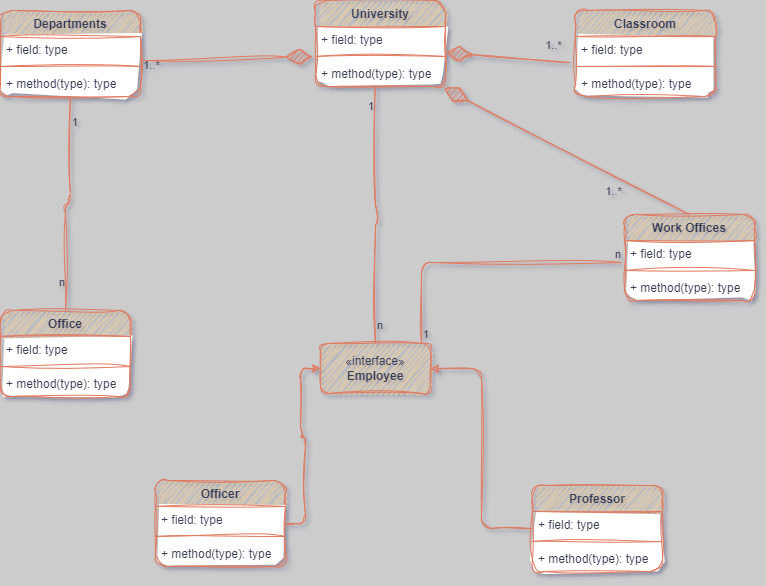

The diagram above was exported from draw.io. Its source (the exported page's mxGraphModel, read from the mxfile embedded in the PNG):
<mxGraphModel dx="1035" dy="532" grid="0" gridSize="10" guides="1" tooltips="1" connect="1" arrows="1" fold="1" page="1" pageScale="1" pageWidth="850" pageHeight="1100" background="#CCCCCC" math="0" shadow="1">
  <root>
    <mxCell id="0" />
    <mxCell id="1" parent="0" />
    <mxCell id="t9Yq3sFJjKarkmrQ8vwm-9" value="Classroom" style="swimlane;fontStyle=1;align=center;verticalAlign=top;childLayout=stackLayout;horizontal=1;startSize=26;horizontalStack=0;resizeParent=1;resizeParentMax=0;resizeLast=0;collapsible=1;marginBottom=0;whiteSpace=wrap;html=1;fillColor=#F2CC8F;strokeColor=#E07A5F;swimlaneFillColor=#FFFFFF;fontColor=#393C56;labelBorderColor=none;labelBackgroundColor=none;rounded=1;sketch=1;curveFitting=1;jiggle=2;" vertex="1" parent="1">
      <mxGeometry x="630" y="110" width="140" height="86" as="geometry" />
    </mxCell>
    <mxCell id="t9Yq3sFJjKarkmrQ8vwm-10" value="+ field: type" style="text;strokeColor=none;fillColor=none;align=left;verticalAlign=top;spacingLeft=4;spacingRight=4;overflow=hidden;rotatable=0;points=[[0,0.5],[1,0.5]];portConstraint=eastwest;whiteSpace=wrap;html=1;labelBackgroundColor=none;fontColor=#393C56;rounded=1;sketch=1;curveFitting=1;jiggle=2;" vertex="1" parent="t9Yq3sFJjKarkmrQ8vwm-9">
      <mxGeometry y="26" width="140" height="26" as="geometry" />
    </mxCell>
    <mxCell id="t9Yq3sFJjKarkmrQ8vwm-11" value="" style="line;strokeWidth=1;fillColor=none;align=left;verticalAlign=middle;spacingTop=-1;spacingLeft=3;spacingRight=3;rotatable=0;labelPosition=right;points=[];portConstraint=eastwest;strokeColor=#E07A5F;labelBackgroundColor=none;fontColor=#393C56;rounded=1;sketch=1;curveFitting=1;jiggle=2;" vertex="1" parent="t9Yq3sFJjKarkmrQ8vwm-9">
      <mxGeometry y="52" width="140" height="8" as="geometry" />
    </mxCell>
    <mxCell id="t9Yq3sFJjKarkmrQ8vwm-12" value="+ method(type): type" style="text;strokeColor=none;fillColor=none;align=left;verticalAlign=top;spacingLeft=4;spacingRight=4;overflow=hidden;rotatable=0;points=[[0,0.5],[1,0.5]];portConstraint=eastwest;whiteSpace=wrap;html=1;labelBackgroundColor=none;fontColor=#393C56;rounded=1;sketch=1;curveFitting=1;jiggle=2;" vertex="1" parent="t9Yq3sFJjKarkmrQ8vwm-9">
      <mxGeometry y="60" width="140" height="26" as="geometry" />
    </mxCell>
    <mxCell id="t9Yq3sFJjKarkmrQ8vwm-13" value="Departments" style="swimlane;fontStyle=1;align=center;verticalAlign=top;childLayout=stackLayout;horizontal=1;startSize=26;horizontalStack=0;resizeParent=1;resizeParentMax=0;resizeLast=0;collapsible=1;marginBottom=0;whiteSpace=wrap;html=1;fillColor=#F2CC8F;strokeColor=#E07A5F;swimlaneFillColor=#FFFFFF;fontColor=#393C56;labelBorderColor=none;labelBackgroundColor=none;rounded=1;sketch=1;curveFitting=1;jiggle=2;" vertex="1" parent="1">
      <mxGeometry x="55" y="110" width="140" height="86" as="geometry" />
    </mxCell>
    <mxCell id="t9Yq3sFJjKarkmrQ8vwm-14" value="+ field: type" style="text;strokeColor=none;fillColor=none;align=left;verticalAlign=top;spacingLeft=4;spacingRight=4;overflow=hidden;rotatable=0;points=[[0,0.5],[1,0.5]];portConstraint=eastwest;whiteSpace=wrap;html=1;labelBackgroundColor=none;fontColor=#393C56;rounded=1;sketch=1;curveFitting=1;jiggle=2;" vertex="1" parent="t9Yq3sFJjKarkmrQ8vwm-13">
      <mxGeometry y="26" width="140" height="26" as="geometry" />
    </mxCell>
    <mxCell id="t9Yq3sFJjKarkmrQ8vwm-15" value="" style="line;strokeWidth=1;fillColor=none;align=left;verticalAlign=middle;spacingTop=-1;spacingLeft=3;spacingRight=3;rotatable=0;labelPosition=right;points=[];portConstraint=eastwest;strokeColor=#E07A5F;labelBackgroundColor=none;fontColor=#393C56;rounded=1;sketch=1;curveFitting=1;jiggle=2;" vertex="1" parent="t9Yq3sFJjKarkmrQ8vwm-13">
      <mxGeometry y="52" width="140" height="8" as="geometry" />
    </mxCell>
    <mxCell id="t9Yq3sFJjKarkmrQ8vwm-16" value="+ method(type): type" style="text;strokeColor=none;fillColor=none;align=left;verticalAlign=top;spacingLeft=4;spacingRight=4;overflow=hidden;rotatable=0;points=[[0,0.5],[1,0.5]];portConstraint=eastwest;whiteSpace=wrap;html=1;labelBackgroundColor=none;fontColor=#393C56;rounded=1;sketch=1;curveFitting=1;jiggle=2;" vertex="1" parent="t9Yq3sFJjKarkmrQ8vwm-13">
      <mxGeometry y="60" width="140" height="26" as="geometry" />
    </mxCell>
    <mxCell id="t9Yq3sFJjKarkmrQ8vwm-21" value="Office" style="swimlane;fontStyle=1;align=center;verticalAlign=top;childLayout=stackLayout;horizontal=1;startSize=26;horizontalStack=0;resizeParent=1;resizeParentMax=0;resizeLast=0;collapsible=1;marginBottom=0;whiteSpace=wrap;html=1;fillColor=#F2CC8F;strokeColor=#E07A5F;swimlaneFillColor=#FFFFFF;fontColor=#393C56;labelBorderColor=none;labelBackgroundColor=none;rounded=1;sketch=1;curveFitting=1;jiggle=2;" vertex="1" parent="1">
      <mxGeometry x="55" y="410" width="130" height="86" as="geometry" />
    </mxCell>
    <mxCell id="t9Yq3sFJjKarkmrQ8vwm-22" value="+ field: type" style="text;strokeColor=none;fillColor=none;align=left;verticalAlign=top;spacingLeft=4;spacingRight=4;overflow=hidden;rotatable=0;points=[[0,0.5],[1,0.5]];portConstraint=eastwest;whiteSpace=wrap;html=1;labelBackgroundColor=none;fontColor=#393C56;rounded=1;sketch=1;curveFitting=1;jiggle=2;" vertex="1" parent="t9Yq3sFJjKarkmrQ8vwm-21">
      <mxGeometry y="26" width="130" height="26" as="geometry" />
    </mxCell>
    <mxCell id="t9Yq3sFJjKarkmrQ8vwm-23" value="" style="line;strokeWidth=1;fillColor=none;align=left;verticalAlign=middle;spacingTop=-1;spacingLeft=3;spacingRight=3;rotatable=0;labelPosition=right;points=[];portConstraint=eastwest;strokeColor=#E07A5F;labelBackgroundColor=none;fontColor=#393C56;rounded=1;sketch=1;curveFitting=1;jiggle=2;" vertex="1" parent="t9Yq3sFJjKarkmrQ8vwm-21">
      <mxGeometry y="52" width="130" height="8" as="geometry" />
    </mxCell>
    <mxCell id="t9Yq3sFJjKarkmrQ8vwm-24" value="+ method(type): type" style="text;strokeColor=none;fillColor=none;align=left;verticalAlign=top;spacingLeft=4;spacingRight=4;overflow=hidden;rotatable=0;points=[[0,0.5],[1,0.5]];portConstraint=eastwest;whiteSpace=wrap;html=1;labelBackgroundColor=none;fontColor=#393C56;rounded=1;sketch=1;curveFitting=1;jiggle=2;" vertex="1" parent="t9Yq3sFJjKarkmrQ8vwm-21">
      <mxGeometry y="60" width="130" height="26" as="geometry" />
    </mxCell>
    <mxCell id="t9Yq3sFJjKarkmrQ8vwm-1" value="University" style="swimlane;fontStyle=1;align=center;verticalAlign=top;childLayout=stackLayout;horizontal=1;startSize=26;horizontalStack=0;resizeParent=1;resizeParentMax=0;resizeLast=0;collapsible=1;marginBottom=0;whiteSpace=wrap;html=1;fillColor=#F2CC8F;strokeColor=#E07A5F;swimlaneFillColor=#FFFFFF;fontColor=#393C56;labelBorderColor=none;labelBackgroundColor=none;rounded=1;sketch=1;curveFitting=1;jiggle=2;" vertex="1" parent="1">
      <mxGeometry x="370" y="100" width="130" height="86" as="geometry" />
    </mxCell>
    <mxCell id="t9Yq3sFJjKarkmrQ8vwm-2" value="+ field: type" style="text;strokeColor=none;fillColor=none;align=left;verticalAlign=top;spacingLeft=4;spacingRight=4;overflow=hidden;rotatable=0;points=[[0,0.5],[1,0.5]];portConstraint=eastwest;whiteSpace=wrap;html=1;labelBackgroundColor=none;fontColor=#393C56;rounded=1;sketch=1;curveFitting=1;jiggle=2;" vertex="1" parent="t9Yq3sFJjKarkmrQ8vwm-1">
      <mxGeometry y="26" width="130" height="26" as="geometry" />
    </mxCell>
    <mxCell id="t9Yq3sFJjKarkmrQ8vwm-3" value="" style="line;strokeWidth=1;fillColor=none;align=left;verticalAlign=middle;spacingTop=-1;spacingLeft=3;spacingRight=3;rotatable=0;labelPosition=right;points=[];portConstraint=eastwest;strokeColor=#E07A5F;labelBackgroundColor=none;fontColor=#393C56;rounded=1;sketch=1;curveFitting=1;jiggle=2;" vertex="1" parent="t9Yq3sFJjKarkmrQ8vwm-1">
      <mxGeometry y="52" width="130" height="8" as="geometry" />
    </mxCell>
    <mxCell id="t9Yq3sFJjKarkmrQ8vwm-4" value="+ method(type): type" style="text;strokeColor=none;fillColor=none;align=left;verticalAlign=top;spacingLeft=4;spacingRight=4;overflow=hidden;rotatable=0;points=[[0,0.5],[1,0.5]];portConstraint=eastwest;whiteSpace=wrap;html=1;labelBackgroundColor=none;fontColor=#393C56;rounded=1;sketch=1;curveFitting=1;jiggle=2;" vertex="1" parent="t9Yq3sFJjKarkmrQ8vwm-1">
      <mxGeometry y="60" width="130" height="26" as="geometry" />
    </mxCell>
    <mxCell id="t9Yq3sFJjKarkmrQ8vwm-56" value="" style="endArrow=diamondThin;endFill=1;endSize=24;html=1;rounded=1;exitX=1.007;exitY=0.923;exitDx=0;exitDy=0;exitPerimeter=0;entryX=-0.023;entryY=1.154;entryDx=0;entryDy=0;entryPerimeter=0;labelBackgroundColor=none;strokeColor=#E07A5F;fontColor=default;sketch=1;curveFitting=1;jiggle=2;" edge="1" parent="1" source="t9Yq3sFJjKarkmrQ8vwm-14" target="t9Yq3sFJjKarkmrQ8vwm-2">
      <mxGeometry width="160" relative="1" as="geometry">
        <mxPoint x="190.00000000000003" y="252.49599999999998" as="sourcePoint" />
        <mxPoint x="360" y="160" as="targetPoint" />
      </mxGeometry>
    </mxCell>
    <mxCell id="t9Yq3sFJjKarkmrQ8vwm-57" value="" style="endArrow=diamondThin;endFill=1;endSize=24;html=1;rounded=1;entryX=1.008;entryY=0;entryDx=0;entryDy=0;entryPerimeter=0;exitX=-0.036;exitY=1;exitDx=0;exitDy=0;exitPerimeter=0;labelBackgroundColor=none;strokeColor=#E07A5F;fontColor=default;sketch=1;curveFitting=1;jiggle=2;" edge="1" parent="1" source="t9Yq3sFJjKarkmrQ8vwm-10" target="t9Yq3sFJjKarkmrQ8vwm-3">
      <mxGeometry width="160" relative="1" as="geometry">
        <mxPoint x="610" y="252.49800000000002" as="sourcePoint" />
        <mxPoint x="492.99" y="252.49800000000002" as="targetPoint" />
      </mxGeometry>
    </mxCell>
    <mxCell id="t9Yq3sFJjKarkmrQ8vwm-100" value="1..*" style="edgeLabel;html=1;align=center;verticalAlign=middle;resizable=0;points=[];labelBackgroundColor=none;fontColor=#393C56;rounded=1;sketch=1;curveFitting=1;jiggle=2;" vertex="1" connectable="0" parent="t9Yq3sFJjKarkmrQ8vwm-57">
      <mxGeometry x="0.7605" y="6" relative="1" as="geometry">
        <mxPoint x="92" y="-15" as="offset" />
      </mxGeometry>
    </mxCell>
    <mxCell id="t9Yq3sFJjKarkmrQ8vwm-58" value="" style="endArrow=diamondThin;endFill=1;endSize=24;html=1;rounded=1;entryX=0.992;entryY=1.077;entryDx=0;entryDy=0;entryPerimeter=0;exitX=0.5;exitY=0;exitDx=0;exitDy=0;labelBackgroundColor=none;strokeColor=#E07A5F;fontColor=default;sketch=1;curveFitting=1;jiggle=2;" edge="1" parent="1" source="t9Yq3sFJjKarkmrQ8vwm-17" target="t9Yq3sFJjKarkmrQ8vwm-4">
      <mxGeometry width="160" relative="1" as="geometry">
        <mxPoint x="630" y="220" as="sourcePoint" />
        <mxPoint x="570" y="73.5" as="targetPoint" />
      </mxGeometry>
    </mxCell>
    <mxCell id="t9Yq3sFJjKarkmrQ8vwm-106" value="1..*" style="edgeLabel;html=1;align=center;verticalAlign=middle;resizable=0;points=[];labelBackgroundColor=none;fontColor=#393C56;rounded=1;sketch=1;curveFitting=1;jiggle=2;" vertex="1" connectable="0" parent="t9Yq3sFJjKarkmrQ8vwm-58">
      <mxGeometry x="0.6178" y="-4" relative="1" as="geometry">
        <mxPoint x="120" y="82" as="offset" />
      </mxGeometry>
    </mxCell>
    <mxCell id="t9Yq3sFJjKarkmrQ8vwm-17" value="Work Offices" style="swimlane;fontStyle=1;align=center;verticalAlign=top;childLayout=stackLayout;horizontal=1;startSize=26;horizontalStack=0;resizeParent=1;resizeParentMax=0;resizeLast=0;collapsible=1;marginBottom=0;whiteSpace=wrap;html=1;fillColor=#F2CC8F;strokeColor=#E07A5F;swimlaneFillColor=#FFFFFF;fontColor=#393C56;labelBorderColor=none;labelBackgroundColor=none;rounded=1;sketch=1;curveFitting=1;jiggle=2;" vertex="1" parent="1">
      <mxGeometry x="679" y="314" width="130" height="86" as="geometry" />
    </mxCell>
    <mxCell id="t9Yq3sFJjKarkmrQ8vwm-18" value="+ field: type" style="text;strokeColor=none;fillColor=none;align=left;verticalAlign=top;spacingLeft=4;spacingRight=4;overflow=hidden;rotatable=0;points=[[0,0.5],[1,0.5]];portConstraint=eastwest;whiteSpace=wrap;html=1;labelBackgroundColor=none;fontColor=#393C56;rounded=1;sketch=1;curveFitting=1;jiggle=2;" vertex="1" parent="t9Yq3sFJjKarkmrQ8vwm-17">
      <mxGeometry y="26" width="130" height="26" as="geometry" />
    </mxCell>
    <mxCell id="t9Yq3sFJjKarkmrQ8vwm-19" value="" style="line;strokeWidth=1;fillColor=none;align=left;verticalAlign=middle;spacingTop=-1;spacingLeft=3;spacingRight=3;rotatable=0;labelPosition=right;points=[];portConstraint=eastwest;strokeColor=#E07A5F;labelBackgroundColor=none;fontColor=#393C56;rounded=1;sketch=1;curveFitting=1;jiggle=2;" vertex="1" parent="t9Yq3sFJjKarkmrQ8vwm-17">
      <mxGeometry y="52" width="130" height="8" as="geometry" />
    </mxCell>
    <mxCell id="t9Yq3sFJjKarkmrQ8vwm-20" value="+ method(type): type" style="text;strokeColor=none;fillColor=none;align=left;verticalAlign=top;spacingLeft=4;spacingRight=4;overflow=hidden;rotatable=0;points=[[0,0.5],[1,0.5]];portConstraint=eastwest;whiteSpace=wrap;html=1;labelBackgroundColor=none;fontColor=#393C56;rounded=1;sketch=1;curveFitting=1;jiggle=2;" vertex="1" parent="t9Yq3sFJjKarkmrQ8vwm-17">
      <mxGeometry y="60" width="130" height="26" as="geometry" />
    </mxCell>
    <mxCell id="t9Yq3sFJjKarkmrQ8vwm-71" value="" style="endArrow=none;html=1;edgeStyle=orthogonalEdgeStyle;rounded=1;exitX=0.5;exitY=0;exitDx=0;exitDy=0;labelBackgroundColor=none;strokeColor=#E07A5F;fontColor=default;sketch=1;curveFitting=1;jiggle=2;entryX=0.459;entryY=1.032;entryDx=0;entryDy=0;entryPerimeter=0;" edge="1" parent="1" source="t9Yq3sFJjKarkmrQ8vwm-86" target="t9Yq3sFJjKarkmrQ8vwm-4">
      <mxGeometry relative="1" as="geometry">
        <mxPoint x="425" y="420" as="sourcePoint" />
        <mxPoint x="430" y="200" as="targetPoint" />
      </mxGeometry>
    </mxCell>
    <mxCell id="t9Yq3sFJjKarkmrQ8vwm-72" value="n" style="edgeLabel;resizable=0;html=1;align=left;verticalAlign=bottom;labelBackgroundColor=none;fontColor=#393C56;rounded=1;sketch=1;curveFitting=1;jiggle=2;" connectable="0" vertex="1" parent="t9Yq3sFJjKarkmrQ8vwm-71">
      <mxGeometry x="-1" relative="1" as="geometry">
        <mxPoint y="-10" as="offset" />
      </mxGeometry>
    </mxCell>
    <mxCell id="t9Yq3sFJjKarkmrQ8vwm-73" value="1" style="edgeLabel;resizable=0;html=1;align=right;verticalAlign=bottom;labelBackgroundColor=none;fontColor=#393C56;rounded=1;sketch=1;curveFitting=1;jiggle=2;" connectable="0" vertex="1" parent="t9Yq3sFJjKarkmrQ8vwm-71">
      <mxGeometry x="1" relative="1" as="geometry">
        <mxPoint x="-1" y="27" as="offset" />
      </mxGeometry>
    </mxCell>
    <mxCell id="t9Yq3sFJjKarkmrQ8vwm-85" value="" style="edgeStyle=orthogonalEdgeStyle;rounded=1;orthogonalLoop=1;jettySize=auto;html=1;entryX=0;entryY=0.5;entryDx=0;entryDy=0;labelBackgroundColor=none;strokeColor=#E07A5F;fontColor=default;sketch=1;curveFitting=1;jiggle=2;" edge="1" parent="1" source="t9Yq3sFJjKarkmrQ8vwm-74" target="t9Yq3sFJjKarkmrQ8vwm-86">
      <mxGeometry relative="1" as="geometry">
        <mxPoint x="360" y="441.5" as="targetPoint" />
      </mxGeometry>
    </mxCell>
    <mxCell id="t9Yq3sFJjKarkmrQ8vwm-74" value="Officer" style="swimlane;fontStyle=1;align=center;verticalAlign=top;childLayout=stackLayout;horizontal=1;startSize=26;horizontalStack=0;resizeParent=1;resizeParentMax=0;resizeLast=0;collapsible=1;marginBottom=0;whiteSpace=wrap;html=1;fillColor=#F2CC8F;strokeColor=#E07A5F;swimlaneFillColor=#FFFFFF;fontColor=#393C56;labelBorderColor=none;labelBackgroundColor=none;rounded=1;sketch=1;curveFitting=1;jiggle=2;" vertex="1" parent="1">
      <mxGeometry x="210" y="580" width="130" height="86" as="geometry" />
    </mxCell>
    <mxCell id="t9Yq3sFJjKarkmrQ8vwm-75" value="+ field: type" style="text;strokeColor=none;fillColor=none;align=left;verticalAlign=top;spacingLeft=4;spacingRight=4;overflow=hidden;rotatable=0;points=[[0,0.5],[1,0.5]];portConstraint=eastwest;whiteSpace=wrap;html=1;labelBackgroundColor=none;fontColor=#393C56;rounded=1;sketch=1;curveFitting=1;jiggle=2;" vertex="1" parent="t9Yq3sFJjKarkmrQ8vwm-74">
      <mxGeometry y="26" width="130" height="26" as="geometry" />
    </mxCell>
    <mxCell id="t9Yq3sFJjKarkmrQ8vwm-76" value="" style="line;strokeWidth=1;fillColor=none;align=left;verticalAlign=middle;spacingTop=-1;spacingLeft=3;spacingRight=3;rotatable=0;labelPosition=right;points=[];portConstraint=eastwest;strokeColor=#E07A5F;labelBackgroundColor=none;fontColor=#393C56;rounded=1;sketch=1;curveFitting=1;jiggle=2;" vertex="1" parent="t9Yq3sFJjKarkmrQ8vwm-74">
      <mxGeometry y="52" width="130" height="8" as="geometry" />
    </mxCell>
    <mxCell id="t9Yq3sFJjKarkmrQ8vwm-77" value="+ method(type): type" style="text;strokeColor=none;fillColor=none;align=left;verticalAlign=top;spacingLeft=4;spacingRight=4;overflow=hidden;rotatable=0;points=[[0,0.5],[1,0.5]];portConstraint=eastwest;whiteSpace=wrap;html=1;labelBackgroundColor=none;fontColor=#393C56;rounded=1;sketch=1;curveFitting=1;jiggle=2;" vertex="1" parent="t9Yq3sFJjKarkmrQ8vwm-74">
      <mxGeometry y="60" width="130" height="26" as="geometry" />
    </mxCell>
    <mxCell id="t9Yq3sFJjKarkmrQ8vwm-83" value="" style="edgeStyle=orthogonalEdgeStyle;rounded=1;orthogonalLoop=1;jettySize=auto;html=1;entryX=1;entryY=0.5;entryDx=0;entryDy=0;labelBackgroundColor=none;strokeColor=#E07A5F;fontColor=default;sketch=1;curveFitting=1;jiggle=2;" edge="1" parent="1" source="t9Yq3sFJjKarkmrQ8vwm-78" target="t9Yq3sFJjKarkmrQ8vwm-86">
      <mxGeometry relative="1" as="geometry">
        <mxPoint x="490" y="441.5" as="targetPoint" />
      </mxGeometry>
    </mxCell>
    <mxCell id="t9Yq3sFJjKarkmrQ8vwm-78" value="Professor" style="swimlane;fontStyle=1;align=center;verticalAlign=top;childLayout=stackLayout;horizontal=1;startSize=26;horizontalStack=0;resizeParent=1;resizeParentMax=0;resizeLast=0;collapsible=1;marginBottom=0;whiteSpace=wrap;html=1;fillColor=#F2CC8F;strokeColor=#E07A5F;swimlaneFillColor=#FFFFFF;fontColor=#393C56;labelBorderColor=none;labelBackgroundColor=none;rounded=1;sketch=1;curveFitting=1;jiggle=2;" vertex="1" parent="1">
      <mxGeometry x="587" y="585" width="130" height="86" as="geometry" />
    </mxCell>
    <mxCell id="t9Yq3sFJjKarkmrQ8vwm-79" value="+ field: type" style="text;strokeColor=none;fillColor=none;align=left;verticalAlign=top;spacingLeft=4;spacingRight=4;overflow=hidden;rotatable=0;points=[[0,0.5],[1,0.5]];portConstraint=eastwest;whiteSpace=wrap;html=1;labelBackgroundColor=none;fontColor=#393C56;rounded=1;sketch=1;curveFitting=1;jiggle=2;" vertex="1" parent="t9Yq3sFJjKarkmrQ8vwm-78">
      <mxGeometry y="26" width="130" height="26" as="geometry" />
    </mxCell>
    <mxCell id="t9Yq3sFJjKarkmrQ8vwm-80" value="" style="line;strokeWidth=1;fillColor=none;align=left;verticalAlign=middle;spacingTop=-1;spacingLeft=3;spacingRight=3;rotatable=0;labelPosition=right;points=[];portConstraint=eastwest;strokeColor=#E07A5F;labelBackgroundColor=none;fontColor=#393C56;rounded=1;sketch=1;curveFitting=1;jiggle=2;" vertex="1" parent="t9Yq3sFJjKarkmrQ8vwm-78">
      <mxGeometry y="52" width="130" height="8" as="geometry" />
    </mxCell>
    <mxCell id="t9Yq3sFJjKarkmrQ8vwm-81" value="+ method(type): type" style="text;strokeColor=none;fillColor=none;align=left;verticalAlign=top;spacingLeft=4;spacingRight=4;overflow=hidden;rotatable=0;points=[[0,0.5],[1,0.5]];portConstraint=eastwest;whiteSpace=wrap;html=1;labelBackgroundColor=none;fontColor=#393C56;rounded=1;sketch=1;curveFitting=1;jiggle=2;" vertex="1" parent="t9Yq3sFJjKarkmrQ8vwm-78">
      <mxGeometry y="60" width="130" height="26" as="geometry" />
    </mxCell>
    <mxCell id="t9Yq3sFJjKarkmrQ8vwm-86" value="«interface»&lt;br&gt;&lt;b&gt;Employee&lt;/b&gt;" style="html=1;whiteSpace=wrap;fillColor=#F2CC8F;strokeColor=#E07A5F;swimlaneFillColor=#FFFFFF;fontColor=#393C56;labelBorderColor=none;labelBackgroundColor=none;rounded=1;sketch=1;curveFitting=1;jiggle=2;" vertex="1" parent="1">
      <mxGeometry x="375" y="443" width="110" height="50" as="geometry" />
    </mxCell>
    <mxCell id="t9Yq3sFJjKarkmrQ8vwm-87" value="" style="endArrow=none;html=1;edgeStyle=orthogonalEdgeStyle;rounded=1;exitX=0.5;exitY=1.038;exitDx=0;exitDy=0;exitPerimeter=0;entryX=0.5;entryY=0;entryDx=0;entryDy=0;labelBackgroundColor=none;strokeColor=#E07A5F;fontColor=default;sketch=1;curveFitting=1;jiggle=2;" edge="1" parent="1" source="t9Yq3sFJjKarkmrQ8vwm-16" target="t9Yq3sFJjKarkmrQ8vwm-21">
      <mxGeometry relative="1" as="geometry">
        <mxPoint x="90" y="340" as="sourcePoint" />
        <mxPoint x="250" y="340" as="targetPoint" />
      </mxGeometry>
    </mxCell>
    <mxCell id="t9Yq3sFJjKarkmrQ8vwm-88" value="1" style="edgeLabel;resizable=0;html=1;align=left;verticalAlign=bottom;labelBackgroundColor=none;fontColor=#393C56;rounded=1;sketch=1;curveFitting=1;jiggle=2;" connectable="0" vertex="1" parent="t9Yq3sFJjKarkmrQ8vwm-87">
      <mxGeometry x="-1" relative="1" as="geometry">
        <mxPoint y="33" as="offset" />
      </mxGeometry>
    </mxCell>
    <mxCell id="t9Yq3sFJjKarkmrQ8vwm-89" value="n&lt;br&gt;" style="edgeLabel;resizable=0;html=1;align=right;verticalAlign=bottom;labelBackgroundColor=none;fontColor=#393C56;rounded=1;sketch=1;curveFitting=1;jiggle=2;" connectable="0" vertex="1" parent="t9Yq3sFJjKarkmrQ8vwm-87">
      <mxGeometry x="1" relative="1" as="geometry">
        <mxPoint y="-20" as="offset" />
      </mxGeometry>
    </mxCell>
    <mxCell id="t9Yq3sFJjKarkmrQ8vwm-102" value="1..*" style="edgeLabel;html=1;align=center;verticalAlign=middle;resizable=0;points=[];labelBackgroundColor=none;fontColor=#393C56;rounded=1;sketch=1;curveFitting=1;jiggle=2;" vertex="1" connectable="0" parent="1">
      <mxGeometry x="610" y="162.99800000000005" as="geometry">
        <mxPoint x="-405" y="2" as="offset" />
      </mxGeometry>
    </mxCell>
    <mxCell id="t9Yq3sFJjKarkmrQ8vwm-111" value="" style="endArrow=none;html=1;edgeStyle=orthogonalEdgeStyle;rounded=1;exitX=0.918;exitY=-0.02;exitDx=0;exitDy=0;exitPerimeter=0;entryX=-0.023;entryY=0.846;entryDx=0;entryDy=0;entryPerimeter=0;labelBackgroundColor=none;strokeColor=#E07A5F;fontColor=default;sketch=1;curveFitting=1;jiggle=2;" edge="1" parent="1" source="t9Yq3sFJjKarkmrQ8vwm-86" target="t9Yq3sFJjKarkmrQ8vwm-18">
      <mxGeometry relative="1" as="geometry">
        <mxPoint x="385" y="330" as="sourcePoint" />
        <mxPoint x="545" y="330" as="targetPoint" />
      </mxGeometry>
    </mxCell>
    <mxCell id="t9Yq3sFJjKarkmrQ8vwm-112" value="1" style="edgeLabel;resizable=0;html=1;align=left;verticalAlign=bottom;labelBackgroundColor=none;fontColor=#393C56;rounded=1;sketch=1;curveFitting=1;jiggle=2;" connectable="0" vertex="1" parent="t9Yq3sFJjKarkmrQ8vwm-111">
      <mxGeometry x="-1" relative="1" as="geometry" />
    </mxCell>
    <mxCell id="t9Yq3sFJjKarkmrQ8vwm-113" value="n" style="edgeLabel;resizable=0;html=1;align=right;verticalAlign=bottom;labelBackgroundColor=none;fontColor=#393C56;rounded=1;sketch=1;curveFitting=1;jiggle=2;" connectable="0" vertex="1" parent="t9Yq3sFJjKarkmrQ8vwm-111">
      <mxGeometry x="1" relative="1" as="geometry" />
    </mxCell>
  </root>
</mxGraphModel>